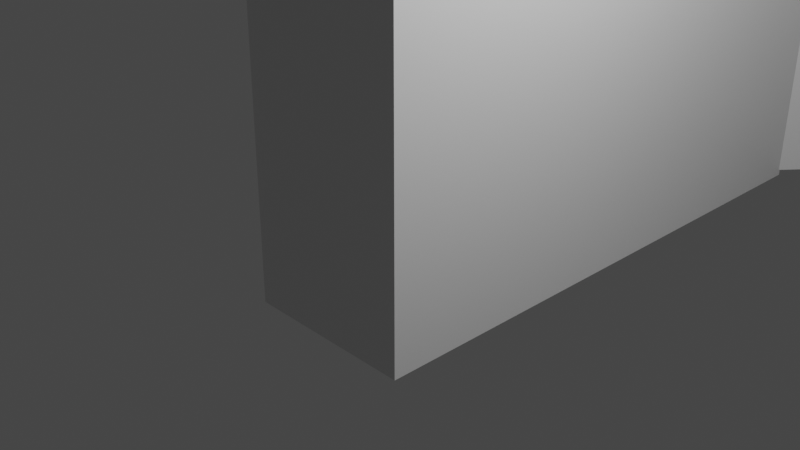 # Source: ClimbingWall.blend  (saved by Blender 3.1.7; exported with 4.5.12 LTS)
import bpy
from mathutils import Matrix  # noqa: F401  (used for matrix-valued properties, if any)

bpy.ops.wm.read_factory_settings(use_empty=True)
scene = bpy.context.scene
scene.name = 'Scene'

# ---- collections
col_collection = bpy.data.collections.new('Collection'); scene.collection.children.link(col_collection)

# ---- materials (node trees are filled in below, after node groups)
mat_material = bpy.data.materials.new('Material')
mat_material.alpha_threshold = 0.0
mat_material.use_transparent_shadow = False
mat_material.line_color = (0.0, 0.0, 0.0, 1.0)

# ---- material node trees
mat_material.use_nodes = True; mat_material.node_tree.nodes.clear()
_N = mat_material.node_tree.nodes; _L = mat_material.node_tree.links
n0 = _N.new('ShaderNodeOutputMaterial'); n0.name = 'Material Output'; n0.location = (300, 300)
n1 = _N.new('ShaderNodeBsdfPrincipled'); n1.name = 'Principled BSDF'; n1.location = (10, 300)
n1.distribution = 'GGX'
n1.subsurface_method = 'RANDOM_WALK_SKIN'
n1.inputs[2].default_value = 0.4
n1.inputs[3].default_value = 1.45
n1.inputs[27].default_value = (0.0, 0.0, 0.0, 1.0)
n1.inputs[28].default_value = 1.0
_L.new(n1.outputs[0], n0.inputs[0])
n0.is_active_output = True

# ---- world
world_world = bpy.data.worlds.new('World'); scene.world = world_world
world_world.use_nodes = True; world_world.node_tree.nodes.clear()
_N = world_world.node_tree.nodes; _L = world_world.node_tree.links
n0 = _N.new('ShaderNodeOutputWorld'); n0.name = 'World Output'; n0.location = (300, 300)
n1 = _N.new('ShaderNodeBackground'); n1.name = 'Background'; n1.location = (10, 300)
n1.inputs[0].default_value = (0.05088, 0.05088, 0.05088, 1.0)
_L.new(n1.outputs[0], n0.inputs[0])
n0.is_active_output = True
world_world.color = (0.05088, 0.05088, 0.05088)
world_world.use_sun_shadow = False
world_world.sun_shadow_jitter_overblur = 0.0

# ---- cameras
cam_camera = bpy.data.cameras.new('Camera')
cam_camera.clip_end = 100.0
cam_camera.ortho_scale = 7.314

# ---- lights
light_light = bpy.data.lights.new('Light', 'POINT')
light_light.transmission_factor = 0.0
light_light.energy = 1000.0
light_light.shadow_soft_size = 0.1
light_light.shadow_maximum_resolution = 0.006
light_light.use_absolute_resolution = True

# ---- meshes
me_cube = bpy.data.meshes.new('Cube')
me_cube.from_pydata([(1.0, 5.965, 6.748), (1.0, 5.965, -1.0), (1.0, -1.0, 6.748), (1.0, -1.0, -1.0), (-1.0, 5.965, 6.748), (-1.0, 5.965, -1.0), (-1.0, -1.0, 6.748), (-1.0, -1.0, -1.0), (-1.977, -1.142, 10.01), (-3.977, -1.142, 10.01), (-1.977, 5.823, 10.01), (-3.977, 5.823, 10.01), (-1.977, -1.142, 13.32), (-3.977, -1.142, 13.32), (-1.977, 5.823, 13.32), (-3.977, 5.823, 13.32), (0.9741, -1.142, 19.02), (-1.026, -1.142, 19.02), (0.9741, 5.823, 19.02), (-1.026, 5.823, 19.02), (1.079, 12.0, 13.32), (3.079, 12.0, 13.32), (4.03, 12.0, 19.02), (6.03, 12.0, 19.02), (-3.977, 5.823, 10.07), (-1.977, 5.823, 10.07), (1.079, 12.0, 10.07), (3.079, 12.0, 10.07), (-1.001, 5.939, 6.748), (0.9986, 5.939, 6.748), (4.055, 12.11, 6.748), (6.055, 12.11, 6.748), (-1.001, 5.939, -0.9247), (0.9986, 5.939, -0.9247), (4.055, 12.11, -0.9247), (6.055, 12.11, -0.9247), (4.055, 17.98, 6.748), (6.055, 17.98, 6.748), (4.055, 17.98, -0.9247), (6.055, 17.98, -0.9247), (-1.706, 12.35, 7.91), (0.2943, 12.35, 7.91), (-1.706, 18.21, 7.91), (0.2943, 18.21, 7.91)], [], [(0, 4, 11, 10), (3, 2, 6, 7), (7, 6, 4, 5), (5, 1, 3, 7), (1, 0, 2, 3), (5, 4, 0, 1), (10, 11, 15, 14), (6, 2, 8, 9), (4, 6, 9, 11), (2, 0, 10, 8), (15, 13, 17, 19), (8, 10, 14, 12), (11, 9, 13, 15), (9, 8, 12, 13), (18, 19, 17, 16), (13, 12, 16, 17), (18, 14, 21, 23), (12, 14, 18, 16), (21, 20, 22, 23), (15, 19, 22, 20), (19, 18, 23, 22), (21, 14, 25, 27), (25, 24, 28, 29), (20, 21, 27, 26), (14, 15, 24, 25), (15, 20, 26, 24), (28, 30, 34, 32), (24, 26, 30, 28), (26, 27, 31, 30), (27, 25, 29, 31), (33, 32, 34, 35), (35, 34, 38, 39), (31, 29, 33, 35), (29, 28, 32, 33), (36, 37, 39, 38), (31, 35, 39, 37), (37, 36, 42, 43), (34, 30, 36, 38), (40, 41, 43, 42), (30, 31, 41, 40), (36, 30, 40, 42), (31, 37, 43, 41)])
_uv = me_cube.uv_layers.new(name='UVMap')
_uv.uv.foreach_set('vector', [0.625, 0.5, 0.625, 0.25, 0.625, 0.25, 0.625, 0.5, 0.375, 0.75, 0.625, 0.75, 0.625, 1.0, 0.375, 1.0, 0.375, 0.0, 0.625, 0.0, 0.625, 0.25, 0.375, 0.25, 0.125, 0.5, 0.375, 0.5, 0.375, 0.75, 0.125, 0.75, 0.375, 0.5, 0.625, 0.5, 0.625, 0.75, 0.375, 0.75, 0.375, 0.25, 0.625, 0.25, 0.625, 0.5, 0.375, 0.5, 0.625, 0.5, 0.625, 0.25, 0.625, 0.25, 0.625, 0.5, 0.625, 1.0, 0.625, 0.75, 0.625, 0.75, 0.625, 1.0, 0.625, 0.25, 0.625, 0.0, 0.625, 0.0, 0.625, 0.25, 0.625, 0.75, 0.625, 0.5, 0.625, 0.5, 0.625, 0.75, 0.625, 0.25, 0.625, 0.0, 0.625, 0.0, 0.625, 0.25, 0.625, 0.75, 0.625, 0.5, 0.625, 0.5, 0.625, 0.75, 0.625, 0.25, 0.625, 0.0, 0.625, 0.0, 0.625, 0.25, 0.625, 1.0, 0.625, 0.75, 0.625, 0.75, 0.625, 1.0, 0.625, 0.5, 0.875, 0.5, 0.875, 0.75, 0.625, 0.75, 0.625, 1.0, 0.625, 0.75, 0.625, 0.75, 0.625, 1.0, 0.625, 0.5, 0.625, 0.5, 0.625, 0.5, 0.625, 0.5, 0.625, 0.75, 0.625, 0.5, 0.625, 0.5, 0.625, 0.75, 0.625, 0.5, 0.625, 0.25, 0.625, 0.25, 0.625, 0.5, 0.625, 0.25, 0.625, 0.25, 0.625, 0.25, 0.625, 0.25, 0.875, 0.5, 0.625, 0.5, 0.625, 0.5, 0.875, 0.5, 0.625, 0.5, 0.625, 0.5, 0.625, 0.5, 0.625, 0.5, 0.625, 0.5, 0.625, 0.25, 0.625, 0.25, 0.625, 0.5, 0.625, 0.25, 0.625, 0.5, 0.625, 0.5, 0.625, 0.25, 0.625, 0.5, 0.625, 0.25, 0.625, 0.25, 0.625, 0.5, 0.625, 0.25, 0.625, 0.25, 0.625, 0.25, 0.625, 0.25, 0.625, 0.25, 0.625, 0.25, 0.625, 0.25, 0.625, 0.25, 0.625, 0.25, 0.625, 0.25, 0.625, 0.25, 0.625, 0.25, 0.625, 0.25, 0.625, 0.5, 0.625, 0.5, 0.625, 0.25, 0.625, 0.5, 0.625, 0.5, 0.625, 0.5, 0.625, 0.5, 0.625, 0.5, 0.625, 0.25, 0.625, 0.25, 0.625, 0.5, 0.625, 0.5, 0.625, 0.25, 0.625, 0.25, 0.625, 0.5, 0.625, 0.5, 0.625, 0.5, 0.625, 0.5, 0.625, 0.5, 0.625, 0.5, 0.625, 0.25, 0.625, 0.25, 0.625, 0.5, 0.625, 0.25, 0.625, 0.5, 0.625, 0.5, 0.625, 0.25, 0.625, 0.5, 0.625, 0.5, 0.625, 0.5, 0.625, 0.5, 0.625, 0.5, 0.625, 0.25, 0.625, 0.25, 0.625, 0.5, 0.625, 0.25, 0.625, 0.25, 0.625, 0.25, 0.625, 0.25, 0.625, 0.25, 0.625, 0.5, 0.625, 0.5, 0.625, 0.25, 0.625, 0.25, 0.625, 0.5, 0.625, 0.5, 0.625, 0.25, 0.625, 0.25, 0.625, 0.25, 0.625, 0.25, 0.625, 0.25, 0.625, 0.5, 0.625, 0.5, 0.625, 0.5, 0.625, 0.5])
me_cube.materials.append(mat_material)
me_cube.use_remesh_preserve_volume = False
me_cube.use_remesh_preserve_attributes = False
me_cube.use_mirror_vertex_groups = False
me_cube.update()

# ---- objects
ob_cube = bpy.data.objects.new('Cube', me_cube)
ob_light = bpy.data.objects.new('Light', light_light)
ob_camera = bpy.data.objects.new('Camera', cam_camera)

# ---- transforms, parenting, visibility, modifiers, constraints
ob_cube.location = (0.0, 0.0, 0.0)
ob_cube.lock_rotations_4d = False
ob_cube.empty_display_type = 'ARROWS'
ob_cube.lineart.crease_threshold = 0.0
ob_light.location = (4.076, 1.005, 5.904)
ob_light.rotation_euler = (0.6503, 0.05522, 1.866)
ob_light.lock_rotations_4d = False
ob_light.empty_display_type = 'ARROWS'
ob_light.color = (0.0, 0.0, 0.0, 0.0)
ob_light.lineart.crease_threshold = 0.0
ob_camera.location = (7.359, -6.926, 4.958)
ob_camera.rotation_euler = (1.109, 0.0, 0.8149)
ob_camera.lock_rotations_4d = False
ob_camera.empty_display_type = 'ARROWS'
ob_camera.color = (0.0, 0.0, 0.0, 0.0)
ob_camera.display_type = 'WIRE'
ob_camera.lineart.crease_threshold = 0.0

# ---- collection membership
col_collection.objects.link(ob_cube)
col_collection.objects.link(ob_light)
col_collection.objects.link(ob_camera)

# ---- scene / render settings (as saved in the file)
scene.camera = ob_camera
scene.frame_start = 1; scene.frame_end = 250; scene.frame_set(1)
scene.render.engine = 'BLENDER_EEVEE_NEXT'
scene.cycles.sampling_pattern = 'TABULATED_SOBOL'
scene.cycles.use_light_tree = False
scene.view_settings.view_transform = 'Filmic'
bpy.context.view_layer.update()
